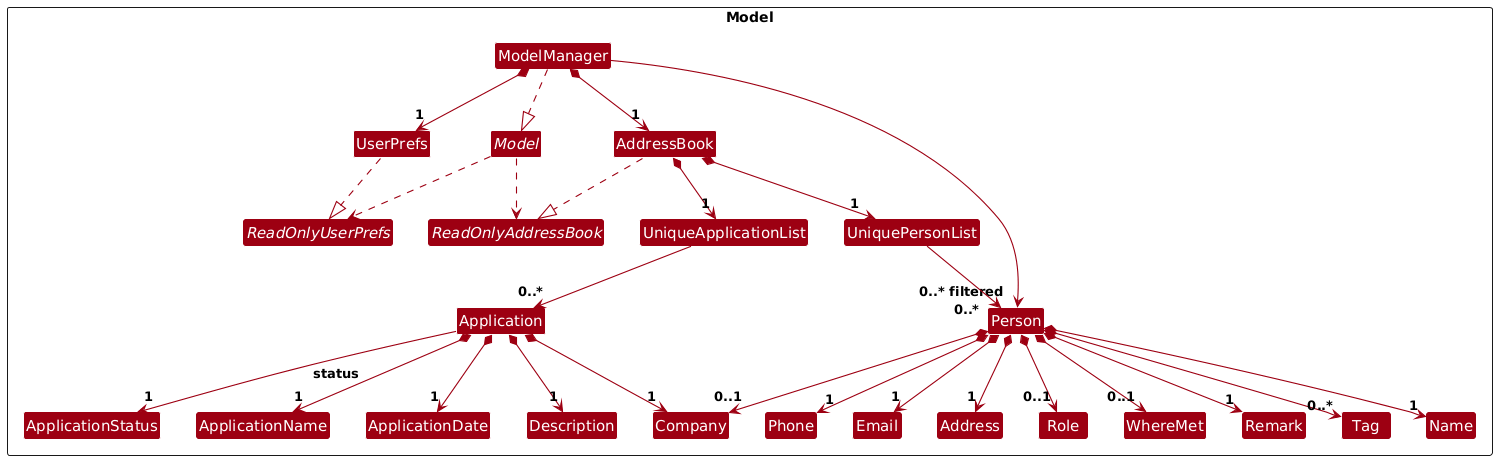

The diagram above was rendered by PlantUML. Its source (embedded in the PNG):
@startuml
/'
 'Commonly used styles and colors across diagrams.
 'Refer to https://plantuml-documentation.readthedocs.io/en/latest for a more
 'comprehensive list of skinparams.
 '/


'T1 through T4 are shades of the original color from lightest to darkest

!define UI_COLOR #1D8900
!define UI_COLOR_T1 #83E769
!define UI_COLOR_T2 #3FC71B
!define UI_COLOR_T3 #166800
!define UI_COLOR_T4 #0E4100

!define LOGIC_COLOR #3333C4
!define LOGIC_COLOR_T1 #C8C8FA
!define LOGIC_COLOR_T2 #6A6ADC
!define LOGIC_COLOR_T3 #1616B0
!define LOGIC_COLOR_T4 #101086

!define MODEL_COLOR #9D0012
!define MODEL_COLOR_T1 #F97181
!define MODEL_COLOR_T2 #E41F36
!define MODEL_COLOR_T3 #7B000E
!define MODEL_COLOR_T4 #51000A

!define STORAGE_COLOR #A38300
!define STORAGE_COLOR_T1 #FFE374
!define STORAGE_COLOR_T2 #EDC520
!define STORAGE_COLOR_T3 #806600
!define STORAGE_COLOR_T2 #544400

!define USER_COLOR #000000

skinparam Package {
    BackgroundColor #FFFFFF
    BorderThickness 1
    FontSize 16
}

skinparam Class {
    FontColor #FFFFFF
    FontSize 15
    BorderThickness 1
    BorderColor #FFFFFF
    StereotypeFontColor #FFFFFF
    FontName Arial
}

skinparam Actor {
    BorderColor USER_COLOR
    Color USER_COLOR
    FontName Arial
}

skinparam Sequence {
    MessageAlign center
    BoxFontSize 15
    BoxPadding 0
    BoxFontColor #FFFFFF
    FontName Arial
}

skinparam Participant {
    FontColor #FFFFFFF
    Padding 20
}

skinparam ArrowFontStyle bold
skinparam MinClassWidth 50
skinparam Shadowing false
skinparam DefaultTextAlignment center
skinparam packageStyle Rectangle

hide footbox
hide members
hide circle
skinparam arrowThickness 1.1
skinparam arrowColor MODEL_COLOR
skinparam classBackgroundColor MODEL_COLOR

package "Model" as ModelPackage <<Rectangle>> {
    interface ReadOnlyAddressBook
    interface ReadOnlyUserPrefs
    interface Model

    class AddressBook
    class ModelManager
    class UserPrefs

    class UniquePersonList
    class Person
    class Name
    class Phone
    class Email
    class Address
    class Company
    class Role
    class WhereMet
    class Remark
    class Tag

    class UniqueApplicationList
    class Application
    class ApplicationName
    class ApplicationDate
    class Description
    enum ApplicationStatus {
        APPLIED
        INTERVIEWING
        OFFERED
        REJECTED
        WITHDRAWN
    }
}

AddressBook ..|> ReadOnlyAddressBook
ModelManager ..|> Model
UserPrefs ..|> ReadOnlyUserPrefs

Model ..> ReadOnlyAddressBook
Model ..> ReadOnlyUserPrefs
ModelManager *--> "1" AddressBook
ModelManager *--> "1" UserPrefs
ModelManager --> "0..* filtered" Person

AddressBook *--> "1" UniquePersonList
AddressBook *--> "1" UniqueApplicationList
UniquePersonList --> "0..*" Person
UniqueApplicationList --> "0..*" Application

Person *--> "1" Name
Person *--> "1" Phone
Person *--> "1" Email
Person *--> "1" Address
Person *--> "0..1" Company
Person *--> "0..1" Role
Person *--> "0..1" WhereMet
Person *--> "1" Remark
Person *--> "0..*" Tag

Application *--> "1" ApplicationName
Application *--> "1" Company
Application *--> "1" Description
Application *--> "1" ApplicationDate
Application --> "1" ApplicationStatus : status
@enduml